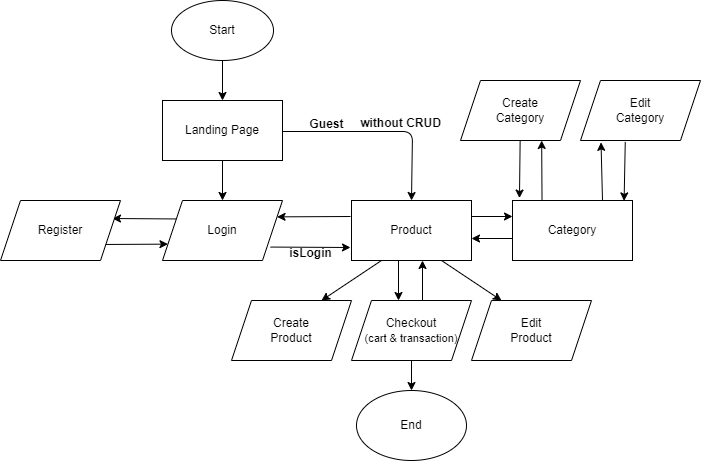

The diagram above was exported from draw.io. Its source (the exported page's mxGraphModel, read from the mxfile embedded in the PNG):
<mxGraphModel dx="933" dy="541" grid="1" gridSize="10" guides="1" tooltips="1" connect="1" arrows="1" fold="1" page="1" pageScale="1" pageWidth="850" pageHeight="1100" math="0" shadow="0">
  <root>
    <mxCell id="0" />
    <mxCell id="1" parent="0" />
    <mxCell id="4" value="" style="edgeStyle=none;html=1;" edge="1" parent="1" source="2" target="3">
      <mxGeometry relative="1" as="geometry" />
    </mxCell>
    <mxCell id="2" value="Start" style="ellipse;whiteSpace=wrap;html=1;" vertex="1" parent="1">
      <mxGeometry x="211" y="60" width="102" height="60" as="geometry" />
    </mxCell>
    <mxCell id="10" style="edgeStyle=none;html=1;exitX=1;exitY=0.25;exitDx=0;exitDy=0;fontSize=12;entryX=0.5;entryY=0;entryDx=0;entryDy=0;" edge="1" parent="1" target="5">
      <mxGeometry relative="1" as="geometry">
        <mxPoint x="322" y="191" as="sourcePoint" />
        <mxPoint x="402" y="191" as="targetPoint" />
        <Array as="points">
          <mxPoint x="452" y="191" />
        </Array>
      </mxGeometry>
    </mxCell>
    <mxCell id="30" value="" style="edgeStyle=none;html=1;fontSize=12;" edge="1" parent="1" source="3" target="29">
      <mxGeometry relative="1" as="geometry" />
    </mxCell>
    <mxCell id="3" value="Landing Page" style="whiteSpace=wrap;html=1;" vertex="1" parent="1">
      <mxGeometry x="202" y="160" width="120" height="60" as="geometry" />
    </mxCell>
    <mxCell id="15" style="edgeStyle=none;html=1;fontSize=12;entryX=1;entryY=0.25;entryDx=0;entryDy=0;" edge="1" parent="1" target="29">
      <mxGeometry relative="1" as="geometry">
        <mxPoint x="390" y="276" as="sourcePoint" />
        <mxPoint x="322" y="274.9999999999999" as="targetPoint" />
        <Array as="points" />
      </mxGeometry>
    </mxCell>
    <mxCell id="28" value="" style="edgeStyle=none;html=1;fontSize=12;" edge="1" parent="1">
      <mxGeometry relative="1" as="geometry">
        <mxPoint x="511" y="276" as="sourcePoint" />
        <mxPoint x="552" y="276" as="targetPoint" />
      </mxGeometry>
    </mxCell>
    <mxCell id="41" style="edgeStyle=none;html=1;exitX=0.25;exitY=1;exitDx=0;exitDy=0;entryX=0.75;entryY=0;entryDx=0;entryDy=0;fontSize=12;" edge="1" parent="1" source="5" target="39">
      <mxGeometry relative="1" as="geometry" />
    </mxCell>
    <mxCell id="42" style="edgeStyle=none;html=1;exitX=0.75;exitY=1;exitDx=0;exitDy=0;entryX=0.25;entryY=0;entryDx=0;entryDy=0;fontSize=12;" edge="1" parent="1" source="5" target="40">
      <mxGeometry relative="1" as="geometry" />
    </mxCell>
    <mxCell id="46" value="" style="edgeStyle=none;html=1;fontSize=12;" edge="1" parent="1">
      <mxGeometry relative="1" as="geometry">
        <mxPoint x="438" y="320" as="sourcePoint" />
        <mxPoint x="438" y="360" as="targetPoint" />
      </mxGeometry>
    </mxCell>
    <mxCell id="5" value="Product" style="whiteSpace=wrap;html=1;" vertex="1" parent="1">
      <mxGeometry x="391" y="260" width="120" height="60" as="geometry" />
    </mxCell>
    <mxCell id="7" value="&lt;font style=&quot;font-size: 12px;&quot;&gt;Guest&lt;/font&gt;" style="text;strokeColor=none;fillColor=none;html=1;fontSize=24;fontStyle=1;verticalAlign=middle;align=center;" vertex="1" parent="1">
      <mxGeometry x="341" y="175" width="50" height="10" as="geometry" />
    </mxCell>
    <mxCell id="18" value="" style="edgeStyle=none;html=1;fontSize=12;exitX=0;exitY=0.25;exitDx=0;exitDy=0;" edge="1" parent="1" source="29">
      <mxGeometry relative="1" as="geometry">
        <mxPoint x="202" y="274.9999999999999" as="sourcePoint" />
        <mxPoint x="152" y="278" as="targetPoint" />
      </mxGeometry>
    </mxCell>
    <mxCell id="24" value="" style="edgeStyle=none;html=1;fontSize=12;exitX=0.9;exitY=0.776;exitDx=0;exitDy=0;exitPerimeter=0;" edge="1" parent="1" source="29">
      <mxGeometry relative="1" as="geometry">
        <mxPoint x="322" y="305" as="sourcePoint" />
        <mxPoint x="390" y="307" as="targetPoint" />
      </mxGeometry>
    </mxCell>
    <mxCell id="19" value="" style="edgeStyle=none;html=1;fontSize=12;entryX=0;entryY=0.75;entryDx=0;entryDy=0;" edge="1" parent="1" target="29">
      <mxGeometry relative="1" as="geometry">
        <mxPoint x="140" y="304" as="sourcePoint" />
        <mxPoint x="202" y="305" as="targetPoint" />
      </mxGeometry>
    </mxCell>
    <mxCell id="21" value="&lt;font style=&quot;font-size: 12px;&quot;&gt;without CRUD&lt;/font&gt;" style="text;strokeColor=none;fillColor=none;html=1;fontSize=24;fontStyle=1;verticalAlign=middle;align=center;" vertex="1" parent="1">
      <mxGeometry x="415" y="174" width="50" height="10" as="geometry" />
    </mxCell>
    <mxCell id="25" value="&lt;font style=&quot;font-size: 12px;&quot;&gt;isLogin&lt;/font&gt;" style="text;strokeColor=none;fillColor=none;html=1;fontSize=24;fontStyle=1;verticalAlign=middle;align=center;" vertex="1" parent="1">
      <mxGeometry x="300" y="304" width="100" height="10" as="geometry" />
    </mxCell>
    <mxCell id="34" value="" style="edgeStyle=none;html=1;fontSize=12;exitX=0.071;exitY=0;exitDx=0;exitDy=0;exitPerimeter=0;" edge="1" parent="1">
      <mxGeometry relative="1" as="geometry">
        <mxPoint x="581.52" y="260" as="sourcePoint" />
        <mxPoint x="581.1733333333334" y="200" as="targetPoint" />
      </mxGeometry>
    </mxCell>
    <mxCell id="36" value="" style="edgeStyle=none;html=1;fontSize=12;exitX=0.75;exitY=0;exitDx=0;exitDy=0;entryX=0.171;entryY=1.031;entryDx=0;entryDy=0;entryPerimeter=0;" edge="1" parent="1" source="27" target="35">
      <mxGeometry relative="1" as="geometry" />
    </mxCell>
    <mxCell id="44" value="" style="edgeStyle=none;html=1;fontSize=12;" edge="1" parent="1">
      <mxGeometry relative="1" as="geometry">
        <mxPoint x="552" y="298" as="sourcePoint" />
        <mxPoint x="511" y="298" as="targetPoint" />
      </mxGeometry>
    </mxCell>
    <mxCell id="27" value="Category" style="whiteSpace=wrap;html=1;" vertex="1" parent="1">
      <mxGeometry x="552" y="260" width="120" height="60" as="geometry" />
    </mxCell>
    <mxCell id="29" value="Login" style="shape=parallelogram;perimeter=parallelogramPerimeter;whiteSpace=wrap;html=1;fixedSize=1;" vertex="1" parent="1">
      <mxGeometry x="202" y="260" width="120" height="60" as="geometry" />
    </mxCell>
    <mxCell id="31" value="Register" style="shape=parallelogram;perimeter=parallelogramPerimeter;whiteSpace=wrap;html=1;fixedSize=1;" vertex="1" parent="1">
      <mxGeometry x="40" y="260" width="120" height="60" as="geometry" />
    </mxCell>
    <mxCell id="38" value="" style="edgeStyle=none;html=1;fontSize=12;entryX=0.058;entryY=-0.04;entryDx=0;entryDy=0;entryPerimeter=0;" edge="1" parent="1" source="33" target="27">
      <mxGeometry relative="1" as="geometry" />
    </mxCell>
    <mxCell id="33" value="Create&lt;br&gt;Category" style="shape=parallelogram;perimeter=parallelogramPerimeter;whiteSpace=wrap;html=1;fixedSize=1;" vertex="1" parent="1">
      <mxGeometry x="500" y="140" width="120" height="60" as="geometry" />
    </mxCell>
    <mxCell id="37" value="" style="edgeStyle=none;html=1;fontSize=12;entryX=0.93;entryY=0.007;entryDx=0;entryDy=0;entryPerimeter=0;exitX=0.373;exitY=1.024;exitDx=0;exitDy=0;exitPerimeter=0;" edge="1" parent="1" source="35" target="27">
      <mxGeometry relative="1" as="geometry" />
    </mxCell>
    <mxCell id="35" value="Edit&lt;br&gt;Category" style="shape=parallelogram;perimeter=parallelogramPerimeter;whiteSpace=wrap;html=1;fixedSize=1;" vertex="1" parent="1">
      <mxGeometry x="620" y="140" width="120" height="60" as="geometry" />
    </mxCell>
    <mxCell id="39" value="Create&lt;br&gt;Product" style="shape=parallelogram;perimeter=parallelogramPerimeter;whiteSpace=wrap;html=1;fixedSize=1;" vertex="1" parent="1">
      <mxGeometry x="271" y="360" width="120" height="60" as="geometry" />
    </mxCell>
    <mxCell id="40" value="Edit&lt;br&gt;Product" style="shape=parallelogram;perimeter=parallelogramPerimeter;whiteSpace=wrap;html=1;fixedSize=1;" vertex="1" parent="1">
      <mxGeometry x="511" y="360" width="120" height="60" as="geometry" />
    </mxCell>
    <mxCell id="47" value="" style="edgeStyle=none;html=1;fontSize=12;" edge="1" parent="1">
      <mxGeometry relative="1" as="geometry">
        <mxPoint x="462" y="360" as="sourcePoint" />
        <mxPoint x="462" y="320" as="targetPoint" />
      </mxGeometry>
    </mxCell>
    <mxCell id="49" value="" style="edgeStyle=none;html=1;fontSize=12;" edge="1" parent="1" source="45" target="48">
      <mxGeometry relative="1" as="geometry" />
    </mxCell>
    <mxCell id="45" value="Checkout&lt;br&gt;&lt;font style=&quot;font-size: 11px;&quot;&gt;(cart &amp;amp; transaction)&lt;/font&gt;" style="shape=parallelogram;perimeter=parallelogramPerimeter;whiteSpace=wrap;html=1;fixedSize=1;" vertex="1" parent="1">
      <mxGeometry x="391" y="360" width="120" height="60" as="geometry" />
    </mxCell>
    <mxCell id="48" value="End" style="ellipse;whiteSpace=wrap;html=1;" vertex="1" parent="1">
      <mxGeometry x="396" y="450" width="110" height="70" as="geometry" />
    </mxCell>
  </root>
</mxGraphModel>